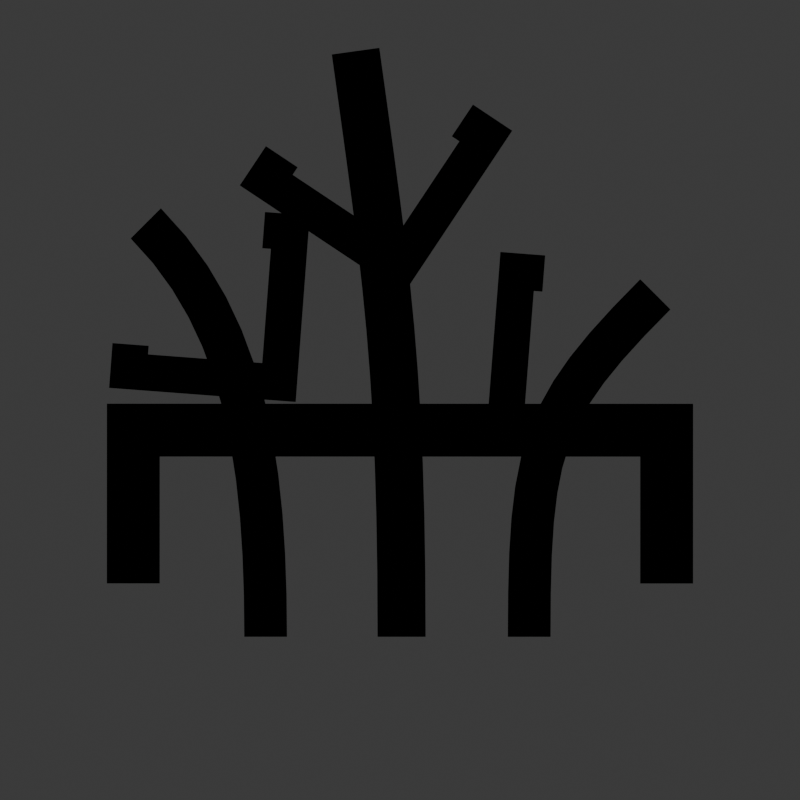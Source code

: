 # Source: Icon.blend  (saved by Blender 4.4.30; exported with 4.5.12 LTS)
import bpy
from mathutils import Matrix  # noqa: F401  (used for matrix-valued properties, if any)

bpy.ops.wm.read_factory_settings(use_empty=True)
scene = bpy.context.scene
scene.name = 'Scene'

# ---- collections
col_collection = bpy.data.collections.new('Collection'); scene.collection.children.link(col_collection)

# ---- materials (node trees are filled in below, after node groups)
mat_black = bpy.data.materials.new('Black')
mat_black.diffuse_color = (0.0, 0.0, 0.0, 1.0)
mat_black.roughness = 1.0
mat_grey = bpy.data.materials.new('Grey')
mat_grey.diffuse_color = (0.3663, 0.3663, 0.3663, 1.0)
mat_grey.roughness = 1.0

# ---- node groups
ng_curveboolean = bpy.data.node_groups.new('CurveBoolean', 'GeometryNodeTree')
_s = ng_curveboolean.interface.new_socket(name='Geometry', in_out='OUTPUT', socket_type='NodeSocketGeometry')
_s = ng_curveboolean.interface.new_socket(name='Geometry', in_out='INPUT', socket_type='NodeSocketGeometry')
_s = ng_curveboolean.interface.new_socket(name='Bool Geo', in_out='INPUT', socket_type='NodeSocketObject')
_s = ng_curveboolean.interface.new_socket(name='Bool Type', in_out='INPUT', socket_type='NodeSocketMenu')
_s.default_value = 'Difference'
_s = ng_curveboolean.interface.new_socket(name='Self Intersection', in_out='INPUT', socket_type='NodeSocketBool')
_s = ng_curveboolean.interface.new_socket(name='Hole Tolerant', in_out='INPUT', socket_type='NodeSocketBool')
ng_curveboolean.is_modifier = True
_N = ng_curveboolean.nodes; _L = ng_curveboolean.links
n0 = _N.new('NodeGroupInput'); n0.name = 'Group Input'; n0.location = (-600, 20)
n1 = _N.new('NodeGroupOutput'); n1.name = 'Group Output'; n1.location = (340, 40)
n2 = _N.new('GeometryNodeMeshBoolean'); n2.name = 'Mesh Boolean'; n2.location = (-100, -160)
n2.operation = 'UNION'
n2.solver = 'EXACT'
n3 = _N.new('GeometryNodeObjectInfo'); n3.name = 'Object Info'; n3.location = (-600, -180)
n3.transform_space = 'RELATIVE'
n4 = _N.new('GeometryNodeMenuSwitch'); n4.name = 'Menu Switch'; n4.location = (160, 40)
n4.enum_items.clear()
_it = n4.enum_items.new('Intersect')
_it = n4.enum_items.new('Union')
_it = n4.enum_items.new('Difference')
n5 = _N.new('GeometryNodeMeshBoolean'); n5.name = 'Mesh Boolean.001'; n5.location = (-100, 60)
n5.operation = 'INTERSECT'
n5.solver = 'EXACT'
n6 = _N.new('GeometryNodeMeshBoolean'); n6.name = 'Mesh Boolean.002'; n6.location = (-100, -380)
n6.solver = 'EXACT'
n7 = _N.new('NodeReroute'); n7.name = 'Reroute'; n7.location = (-620, -160)
n7.width = 16
n7.socket_idname = 'NodeSocketObject'
n8 = _N.new('NodeReroute'); n8.name = 'Reroute.001'; n8.location = (-440, -160)
n8.width = 16
n8.socket_idname = 'NodeSocketObject'
n9 = _N.new('NodeReroute'); n9.name = 'Reroute.002'; n9.location = (-620, -340)
n9.width = 16
n9.socket_idname = 'NodeSocketObject'
_L.new(n0.outputs[0], n2.inputs[0])
_L.new(n9.outputs[0], n3.inputs[0])
_L.new(n3.outputs[4], n2.inputs[1])
_L.new(n0.outputs[2], n4.inputs[0])
_L.new(n0.outputs[0], n5.inputs[0])
_L.new(n0.outputs[0], n6.inputs[0])
_L.new(n3.outputs[4], n6.inputs[1])
_L.new(n3.outputs[4], n5.inputs[1])
_L.new(n0.outputs[0], n5.inputs[1])
_L.new(n0.outputs[0], n2.inputs[1])
_L.new(n5.outputs[0], n4.inputs[1])
_L.new(n2.outputs[0], n4.inputs[2])
_L.new(n6.outputs[0], n4.inputs[3])
_L.new(n0.outputs[3], n5.inputs[2])
_L.new(n0.outputs[4], n5.inputs[3])
_L.new(n0.outputs[3], n2.inputs[2])
_L.new(n0.outputs[4], n2.inputs[3])
_L.new(n8.outputs[0], n7.inputs[0])
_L.new(n0.outputs[1], n8.inputs[0])
_L.new(n7.outputs[0], n9.inputs[0])
_L.new(n0.outputs[3], n6.inputs[2])
_L.new(n0.outputs[4], n6.inputs[3])
_L.new(n4.outputs[0], n1.inputs[0])
n1.is_active_output = True

# ---- material node trees
mat_black.use_nodes = True; mat_black.node_tree.nodes.clear()
_N = mat_black.node_tree.nodes; _L = mat_black.node_tree.links
n0 = _N.new('ShaderNodeOutputMaterial'); n0.name = 'Material Output'; n0.location = (300, 300)
n1 = _N.new('ShaderNodeEmission'); n1.name = 'Emission'; n1.location = (10, 300)
n1.inputs[0].default_value = (0.0, 0.0, 0.0, 1.0)
_L.new(n1.outputs[0], n0.inputs[0])
n0.is_active_output = True
mat_grey.use_nodes = True; mat_grey.node_tree.nodes.clear()
_N = mat_grey.node_tree.nodes; _L = mat_grey.node_tree.links
n0 = _N.new('ShaderNodeOutputMaterial'); n0.name = 'Material Output'; n0.location = (300, 300)
n1 = _N.new('ShaderNodeEmission'); n1.name = 'Emission'; n1.location = (10, 300)
n1.inputs[0].default_value = (0.3663, 0.3663, 0.3663, 1.0)
_L.new(n1.outputs[0], n0.inputs[0])
n0.is_active_output = True

# ---- world
world_world = bpy.data.worlds.new('World'); scene.world = world_world
world_world.use_nodes = True; world_world.node_tree.nodes.clear()
_N = world_world.node_tree.nodes; _L = world_world.node_tree.links
n0 = _N.new('ShaderNodeOutputWorld'); n0.name = 'World Output'; n0.location = (300, 300)
n1 = _N.new('ShaderNodeBackground'); n1.name = 'Background'; n1.location = (10, 300)
n1.inputs[0].default_value = (0.05088, 0.05088, 0.05088, 0.0)
_L.new(n1.outputs[0], n0.inputs[0])
n0.is_active_output = True
world_world.color = (0.05088, 0.05088, 0.05088)
world_world.sun_shadow_jitter_overblur = 0.0

# ---- cameras
cam_camera = bpy.data.cameras.new('Camera')
cam_camera.type = 'ORTHO'
cam_camera.ortho_scale = 3.0

# ---- meshes
me_cube = bpy.data.meshes.new('Cube')
me_cube.from_pydata([(-1.0, -1.47, -1.0), (-1.0, -1.47, 1.0), (-1.0, 1.47, -1.0), (-1.0, 1.47, 1.0), (1.0, -1.47, -1.0), (1.0, -1.47, 1.0), (1.0, 1.47, -1.0), (1.0, 1.47, 1.0)], [], [(0, 1, 3, 2), (2, 3, 7, 6), (6, 7, 5, 4), (4, 5, 1, 0), (2, 6, 4, 0), (7, 3, 1, 5)])
_uv = me_cube.uv_layers.new(name='UVMap')
_uv.uv.foreach_set('vector', [0.375, 0.0, 0.625, 0.0, 0.625, 0.25, 0.375, 0.25, 0.375, 0.25, 0.625, 0.25, 0.625, 0.5, 0.375, 0.5, 0.375, 0.5, 0.625, 0.5, 0.625, 0.75, 0.375, 0.75, 0.375, 0.75, 0.625, 0.75, 0.625, 1.0, 0.375, 1.0, 0.125, 0.5, 0.375, 0.5, 0.375, 0.75, 0.125, 0.75, 0.625, 0.5, 0.875, 0.5, 0.875, 0.75, 0.625, 0.75])
me_cube.update()
me_cube_001 = bpy.data.meshes.new('Cube.001')
me_cube_001.from_pydata([(-0.4549, -0.4549, -0.4549), (-0.4549, -0.4549, 0.4549), (-0.4549, 0.4549, -0.4549), (-0.4549, 0.4549, 0.4549), (0.4549, -0.4549, -0.4549), (0.4549, -0.4549, 0.4549), (0.4549, 0.4549, -0.4549), (0.4549, 0.4549, 0.4549), (-1.503, -0.4549, -0.4549), (-1.503, -0.4549, 0.4549), (-1.503, 0.4549, 0.4549), (-1.503, 0.4549, -0.4549), (0.4549, -1.503, -0.4549), (0.4549, -1.503, 0.4549), (-0.4549, -1.503, 0.4549), (-0.4549, -1.503, -0.4549)], [], [(2, 3, 7, 6), (6, 7, 5, 4), (2, 6, 4, 0), (7, 3, 1, 5), (8, 9, 10, 11), (1, 9, 8, 0), (3, 10, 9, 1), (2, 11, 10, 3), (0, 8, 11, 2), (12, 13, 14, 15), (5, 13, 12, 4), (1, 14, 13, 5), (0, 15, 14, 1), (4, 12, 15, 0)])
_uv = me_cube_001.uv_layers.new(name='UVMap')
_uv.uv.foreach_set('vector', [0.375, 0.25, 0.625, 0.25, 0.625, 0.5, 0.375, 0.5, 0.375, 0.5, 0.625, 0.5, 0.625, 0.75, 0.375, 0.75, 0.125, 0.5, 0.375, 0.5, 0.375, 0.75, 0.125, 0.75, 0.625, 0.5, 0.875, 0.5, 0.875, 0.75, 0.625, 0.75, 0.375, 0.0, 0.625, 0.0, 0.625, 0.25, 0.375, 0.25, 0.625, 0.0, 0.625, 0.0, 0.375, 0.0, 0.375, 0.0, 0.625, 0.25, 0.625, 0.25, 0.625, 0.0, 0.625, 0.0, 0.375, 0.25, 0.375, 0.25, 0.625, 0.25, 0.625, 0.25, 0.375, 0.0, 0.375, 0.0, 0.375, 0.25, 0.375, 0.25, 0.375, 0.75, 0.625, 0.75, 0.625, 1.0, 0.375, 1.0, 0.625, 0.75, 0.625, 0.75, 0.375, 0.75, 0.375, 0.75, 0.625, 1.0, 0.625, 1.0, 0.625, 0.75, 0.625, 0.75, 0.375, 1.0, 0.375, 1.0, 0.625, 1.0, 0.625, 1.0, 0.375, 0.75, 0.375, 0.75, 0.375, 1.0, 0.375, 1.0])
me_cube_001.update()
me_cube_002 = bpy.data.meshes.new('Cube.002')
me_cube_002.from_pydata([(-0.4549, -0.4549, -0.4549), (-0.4549, -0.4549, 0.4549), (-0.4549, 0.4549, -0.4549), (-0.4549, 0.4549, 0.4549), (0.4549, -0.4549, -0.4549), (0.4549, -0.4549, 0.4549), (0.4549, 0.4549, -0.4549), (0.4549, 0.4549, 0.4549), (-1.503, -0.4549, -0.4549), (-1.503, -0.4549, 0.4549), (-1.503, 0.4549, 0.4549), (-1.503, 0.4549, -0.4549), (0.4549, -1.503, -0.4549), (0.4549, -1.503, 0.4549), (-0.4549, -1.503, 0.4549), (-0.4549, -1.503, -0.4549)], [], [(2, 3, 7, 6), (6, 7, 5, 4), (2, 6, 4, 0), (7, 3, 1, 5), (8, 9, 10, 11), (1, 9, 8, 0), (3, 10, 9, 1), (2, 11, 10, 3), (0, 8, 11, 2), (12, 13, 14, 15), (5, 13, 12, 4), (1, 14, 13, 5), (0, 15, 14, 1), (4, 12, 15, 0)])
_uv = me_cube_002.uv_layers.new(name='UVMap')
_uv.uv.foreach_set('vector', [0.375, 0.25, 0.625, 0.25, 0.625, 0.5, 0.375, 0.5, 0.375, 0.5, 0.625, 0.5, 0.625, 0.75, 0.375, 0.75, 0.125, 0.5, 0.375, 0.5, 0.375, 0.75, 0.125, 0.75, 0.625, 0.5, 0.875, 0.5, 0.875, 0.75, 0.625, 0.75, 0.375, 0.0, 0.625, 0.0, 0.625, 0.25, 0.375, 0.25, 0.625, 0.0, 0.625, 0.0, 0.375, 0.0, 0.375, 0.0, 0.625, 0.25, 0.625, 0.25, 0.625, 0.0, 0.625, 0.0, 0.375, 0.25, 0.375, 0.25, 0.625, 0.25, 0.625, 0.25, 0.375, 0.0, 0.375, 0.0, 0.375, 0.25, 0.375, 0.25, 0.375, 0.75, 0.625, 0.75, 0.625, 1.0, 0.375, 1.0, 0.625, 0.75, 0.625, 0.75, 0.375, 0.75, 0.375, 0.75, 0.625, 1.0, 0.625, 1.0, 0.625, 0.75, 0.625, 0.75, 0.375, 1.0, 0.375, 1.0, 0.625, 1.0, 0.625, 1.0, 0.375, 0.75, 0.375, 0.75, 0.375, 1.0, 0.375, 1.0])
me_cube_002.update()
me_cube_003 = bpy.data.meshes.new('Cube.003')
me_cube_003.from_pydata([(-0.4549, -0.4549, -0.4549), (-0.4549, -0.4549, 0.4549), (-0.4549, 0.4549, -0.4549), (-0.4549, 0.4549, 0.4549), (0.4549, -0.4549, -0.4549), (0.4549, -0.4549, 0.4549), (0.4549, 0.4549, -0.4549), (0.4549, 0.4549, 0.4549), (-1.503, -0.4549, -0.4549), (-1.503, -0.4549, 0.4549), (-1.503, 0.4549, 0.4549), (-1.503, 0.4549, -0.4549), (0.4549, -1.503, -0.4549), (0.4549, -1.503, 0.4549), (-0.4549, -1.503, 0.4549), (-0.4549, -1.503, -0.4549)], [], [(2, 3, 7, 6), (6, 7, 5, 4), (2, 6, 4, 0), (7, 3, 1, 5), (8, 9, 10, 11), (1, 9, 8, 0), (3, 10, 9, 1), (2, 11, 10, 3), (0, 8, 11, 2), (12, 13, 14, 15), (5, 13, 12, 4), (1, 14, 13, 5), (0, 15, 14, 1), (4, 12, 15, 0)])
_uv = me_cube_003.uv_layers.new(name='UVMap')
_uv.uv.foreach_set('vector', [0.375, 0.25, 0.625, 0.25, 0.625, 0.5, 0.375, 0.5, 0.375, 0.5, 0.625, 0.5, 0.625, 0.75, 0.375, 0.75, 0.125, 0.5, 0.375, 0.5, 0.375, 0.75, 0.125, 0.75, 0.625, 0.5, 0.875, 0.5, 0.875, 0.75, 0.625, 0.75, 0.375, 0.0, 0.625, 0.0, 0.625, 0.25, 0.375, 0.25, 0.625, 0.0, 0.625, 0.0, 0.375, 0.0, 0.375, 0.0, 0.625, 0.25, 0.625, 0.25, 0.625, 0.0, 0.625, 0.0, 0.375, 0.25, 0.375, 0.25, 0.625, 0.25, 0.625, 0.25, 0.375, 0.0, 0.375, 0.0, 0.375, 0.25, 0.375, 0.25, 0.375, 0.75, 0.625, 0.75, 0.625, 1.0, 0.375, 1.0, 0.625, 0.75, 0.625, 0.75, 0.375, 0.75, 0.375, 0.75, 0.625, 1.0, 0.625, 1.0, 0.625, 0.75, 0.625, 0.75, 0.375, 1.0, 0.375, 1.0, 0.625, 1.0, 0.625, 1.0, 0.375, 0.75, 0.375, 0.75, 0.375, 1.0, 0.375, 1.0])
me_cube_003.update()
me_plane_002 = bpy.data.meshes.new('Plane.002')
me_plane_002.from_pydata([(-1.0, -1.0, 0.0), (1.0, -1.0, 0.0), (-1.0, 1.0, 0.0), (1.0, 1.0, 0.0)], [], [(0, 1, 3, 2)])
_uv = me_plane_002.uv_layers.new(name='UVMap')
_uv.uv.foreach_set('vector', [0.0, 0.0, 1.0, 0.0, 1.0, 1.0, 0.0, 1.0])
me_plane_002.materials.append(mat_grey)
me_plane_002.update()

# ---- curves / text
cu_plane_001 = bpy.data.curves.new('Plane.001', 'CURVE')
cu_plane_001.dimensions = '3D'
_sp = cu_plane_001.splines.new('POLY'); _sp.points.add(3)
_sp.points.foreach_set('co', [-0.06088, 1.0, 0.0, 0.0, 1.0, 1.0, 0.0, 0.0, 1.0, -1.0, 0.0, 0.0, -0.06088, -1.0, 0.0, 0.0])
_sp.order_v = 0
_sp.resolution_v = 0
_sp.use_cyclic_u = True
_sp.use_endpoint_u = True
cu_plane_001.materials.append(mat_black)
cu_plane_001.bevel_profile.use_clip = True
cu_plane_001.bevel_resolution = 8
cu_plane_001.bevel_depth = 0.14
cu_plane_001.fill_mode = 'FULL'
cu_b_ziercurve = bpy.data.curves.new('BézierCurve', 'CURVE')
cu_b_ziercurve.dimensions = '3D'
_sp = cu_b_ziercurve.splines.new('BEZIER'); _sp.bezier_points.add(1)
_sp.bezier_points.foreach_set('co', [-0.5501, -0.5075, 0.0, 1.0, -0.05768, 0.0])
_sp.bezier_points.foreach_set('handle_left', [-0.9308, -0.8882, 0.0, 0.3678, -0.05768, 0.0])
_sp.bezier_points.foreach_set('handle_right', [-0.1695, -0.1269, 0.0, 1.632, -0.05768, 0.0])
for _p, _l, _r in zip(_sp.bezier_points, ['ALIGNED', 'ALIGNED'], ['ALIGNED', 'ALIGNED']): _p.handle_left_type = _l; _p.handle_right_type = _r
_sp.order_u = 0
_sp.order_v = 0
cu_b_ziercurve.materials.append(mat_black)
cu_b_ziercurve.use_path = True
cu_b_ziercurve.bevel_depth = 0.08
cu_b_ziercurve.fill_mode = 'FULL'
cu_b_ziercurve_001 = bpy.data.curves.new('BézierCurve.001', 'CURVE')
cu_b_ziercurve_001.dimensions = '3D'
_sp = cu_b_ziercurve_001.splines.new('BEZIER'); _sp.bezier_points.add(1)
_sp.bezier_points.foreach_set('co', [-0.2843, -0.5303, -1.747e-08, 1.0, -0.05768, 0.0])
_sp.bezier_points.foreach_set('handle_left', [-0.7169, -0.9629, -1.747e-08, 0.2942, -0.05768, 0.0])
_sp.bezier_points.foreach_set('handle_right', [0.1483, -0.09762, -1.747e-08, 1.706, -0.05768, 0.0])
for _p, _l, _r in zip(_sp.bezier_points, ['ALIGNED', 'ALIGNED'], ['ALIGNED', 'ALIGNED']): _p.handle_left_type = _l; _p.handle_right_type = _r
_sp.order_u = 0
_sp.order_v = 0
cu_b_ziercurve_001.materials.append(mat_black)
cu_b_ziercurve_001.use_path = True
cu_b_ziercurve_001.bevel_depth = 0.08
cu_b_ziercurve_001.fill_mode = 'FULL'
cu_b_ziercurve_002 = bpy.data.curves.new('BézierCurve.002', 'CURVE')
cu_b_ziercurve_002.dimensions = '3D'
_sp = cu_b_ziercurve_002.splines.new('BEZIER'); _sp.bezier_points.add(1)
_sp.bezier_points.foreach_set('co', [-1.196, -0.2307, 0.0, 1.0, -0.05768, 0.0])
_sp.bezier_points.foreach_set('handle_left', [-2.043, -0.3482, 0.0, 0.0, -0.05768, 0.0])
_sp.bezier_points.foreach_set('handle_right', [-0.3491, -0.1132, 0.0, 2.0, -0.05768, 0.0])
for _p, _l, _r in zip(_sp.bezier_points, ['ALIGNED', 'ALIGNED'], ['ALIGNED', 'ALIGNED']): _p.handle_left_type = _l; _p.handle_right_type = _r
_sp.order_u = 0
_sp.order_v = 0
cu_b_ziercurve_002.materials.append(mat_black)
cu_b_ziercurve_002.use_path = True
cu_b_ziercurve_002.bevel_depth = 0.09
cu_b_ziercurve_002.fill_mode = 'FULL'
cu_plane_003 = bpy.data.curves.new('Plane.003', 'CURVE')
cu_plane_003.dimensions = '3D'
_sp = cu_plane_003.splines.new('POLY'); _sp.points.add(3)
_sp.points.foreach_set('co', [0.0, 1.0, 0.0, 0.0, 1.0, 1.0, 0.0, 0.0, 1.0, 0.0, 0.0, 0.0, 0.0, 0.0, 0.0, 0.0])
_sp.order_v = 0
_sp.resolution_v = 0
_sp.use_cyclic_u = True
_sp.use_endpoint_u = True
cu_plane_003.materials.append(mat_black)
cu_plane_003.bevel_profile.use_clip = True
cu_plane_003.bevel_resolution = 8
cu_plane_003.bevel_depth = 0.17
cu_plane_003.fill_mode = 'FULL'
cu_plane_004 = bpy.data.curves.new('Plane.004', 'CURVE')
cu_plane_004.dimensions = '3D'
_sp = cu_plane_004.splines.new('POLY'); _sp.points.add(3)
_sp.points.foreach_set('co', [0.0, 1.0, 0.0, 0.0, 1.0, 1.0, 0.0, 0.0, 1.0, 0.0, 0.0, 0.0, 0.0, 0.0, 0.0, 0.0])
_sp.order_v = 0
_sp.resolution_v = 0
_sp.use_cyclic_u = True
_sp.use_endpoint_u = True
cu_plane_004.materials.append(mat_black)
cu_plane_004.bevel_profile.use_clip = True
cu_plane_004.bevel_resolution = 8
cu_plane_004.bevel_depth = 0.17
cu_plane_004.fill_mode = 'FULL'
cu_plane_005 = bpy.data.curves.new('Plane.005', 'CURVE')
cu_plane_005.dimensions = '3D'
_sp = cu_plane_005.splines.new('POLY'); _sp.points.add(3)
_sp.points.foreach_set('co', [0.0, 1.0, 0.0, 0.0, 1.0, 1.0, 0.0, 0.0, 1.0, 0.0, 0.0, 0.0, 0.0, 0.0, 0.0, 0.0])
_sp.order_v = 0
_sp.resolution_v = 0
_sp.use_cyclic_u = True
_sp.use_endpoint_u = True
cu_plane_005.materials.append(mat_black)
cu_plane_005.bevel_profile.use_clip = True
cu_plane_005.bevel_resolution = 8
cu_plane_005.bevel_depth = 0.17
cu_plane_005.fill_mode = 'FULL'

# ---- objects
ob_plane_001 = bpy.data.objects.new('Plane.001', cu_plane_001)
ob_cube = bpy.data.objects.new('Cube', me_cube)
ob_b_ziercurve = bpy.data.objects.new('BézierCurve', cu_b_ziercurve)
ob_b_ziercurve_001 = bpy.data.objects.new('BézierCurve.001', cu_b_ziercurve_001)
ob_b_ziercurve_002 = bpy.data.objects.new('BézierCurve.002', cu_b_ziercurve_002)
ob_plane_003 = bpy.data.objects.new('Plane.003', cu_plane_003)
ob_cube_001 = bpy.data.objects.new('Cube.001', me_cube_001)
ob_plane_002 = bpy.data.objects.new('Plane.002', cu_plane_004)
ob_cube_002 = bpy.data.objects.new('Cube.002', me_cube_002)
ob_plane_004 = bpy.data.objects.new('Plane.004', cu_plane_005)
ob_cube_003 = bpy.data.objects.new('Cube.003', me_cube_003)
ob_plane = bpy.data.objects.new('Plane', me_plane_002)
ob_camera = bpy.data.objects.new('Camera', cam_camera)

# ---- transforms, parenting, visibility, modifiers, constraints
ob_plane_001.location = (0.0, 0.0, 0.0)
_m = ob_plane_001.modifiers.new('CurveBoolean', 'NODES')
_m.node_group = ng_curveboolean
_gi = [s.identifier for s in ng_curveboolean.interface.items_tree if s.item_type == 'SOCKET' and s.in_out == 'INPUT']
_m[_gi[1]] = ob_cube  # Bool Geo
_m[_gi[2]] = 2  # Bool Type
_m.show_group_selector = False
ob_cube.location = (-0.4861, 0.0, 0.0)
ob_cube.hide_render = True
ob_cube.display_type = 'WIRE'
ob_b_ziercurve.location = (-0.2861, -0.446, 0.0)
ob_b_ziercurve_001.location = (-0.2861, 0.427, 0.0)
ob_b_ziercurve_001.rotation_euler = (-3.142, -0.0, 0.0)
ob_b_ziercurve_002.location = (-0.2861, 0.06383, 0.0)
ob_plane_003.location = (-0.846, -0.9754, 0.0)
ob_plane_003.rotation_euler = (0.0, -0.0, -0.07519)
ob_plane_003.scale = (0.5656, 0.5656, 0.5656)
_m = ob_plane_003.modifiers.new('CurveBoolean', 'NODES')
_m.node_group = ng_curveboolean
_gi = [s.identifier for s in ng_curveboolean.interface.items_tree if s.item_type == 'SOCKET' and s.in_out == 'INPUT']
_m[_gi[1]] = ob_cube_001  # Bool Geo
_m[_gi[2]] = 2  # Bool Type
_m.show_group_selector = False
ob_cube_001.parent = ob_plane_003
ob_cube_001.matrix_parent_inverse = Matrix(((1.73, -0.0, 0.0, 1.711), (-0.0, 1.73, -0.0, 1.711), (-0.0, 0.0, 1.73, -0.0), (-0.0, 0.0, -0.0, 1.0)))
ob_cube_001.location = (-0.2505, -0.2505, 0.0)
ob_cube_001.scale = (0.578, 0.578, 0.578)
ob_cube_001.hide_render = True
ob_cube_001.display_type = 'WIRE'
ob_plane_002.location = (-1.493, -0.173, 0.0)
ob_plane_002.rotation_euler = (0.0, -0.0, -0.587)
ob_plane_002.scale = (0.5939, 0.5939, 0.5939)
_m = ob_plane_002.modifiers.new('CurveBoolean', 'NODES')
_m.node_group = ng_curveboolean
_gi = [s.identifier for s in ng_curveboolean.interface.items_tree if s.item_type == 'SOCKET' and s.in_out == 'INPUT']
_m[_gi[1]] = ob_cube_002  # Bool Geo
_m[_gi[2]] = 2  # Bool Type
_m.show_group_selector = False
ob_cube_002.parent = ob_plane_002
ob_cube_002.matrix_parent_inverse = Matrix(((1.73, -0.0, 0.0, 1.711), (-0.0, 1.73, -0.0, 1.711), (-0.0, 0.0, 1.73, -0.0), (-0.0, 0.0, -0.0, 1.0)))
ob_cube_002.location = (-0.2505, -0.2505, 0.0)
ob_cube_002.scale = (0.578, 0.578, 0.578)
ob_cube_002.hide_render = True
ob_cube_002.display_type = 'WIRE'
ob_plane_004.location = (-0.6125, 1.003, 0.0)
ob_plane_004.rotation_euler = (0.0, -0.0, -1.648)
ob_plane_004.scale = (0.5656, 0.5656, 0.5656)
_m = ob_plane_004.modifiers.new('CurveBoolean', 'NODES')
_m.node_group = ng_curveboolean
_gi = [s.identifier for s in ng_curveboolean.interface.items_tree if s.item_type == 'SOCKET' and s.in_out == 'INPUT']
_m[_gi[1]] = ob_cube_003  # Bool Geo
_m[_gi[2]] = 2  # Bool Type
_m.show_group_selector = False
ob_cube_003.parent = ob_plane_004
ob_cube_003.matrix_parent_inverse = Matrix(((1.73, -0.0, 0.0, 1.711), (-0.0, 1.73, -0.0, 1.711), (-0.0, 0.0, 1.73, -0.0), (-0.0, 0.0, -0.0, 1.0)))
ob_cube_003.location = (-0.2505, -0.2505, 0.0)
ob_cube_003.scale = (0.578, 0.578, 0.578)
ob_cube_003.hide_render = True
ob_cube_003.display_type = 'WIRE'
ob_plane.location = (-0.1735, 0.0, -0.5)
ob_plane.scale = (1.5, 1.5, 1.5)
ob_plane.hide_render = True
ob_camera.location = (-0.174, 0.0, 4.0)
ob_camera.rotation_euler = (0.0, 0.0, 1.571)

# ---- collection membership
col_collection.objects.link(ob_plane_001)
col_collection.objects.link(ob_cube)
col_collection.objects.link(ob_b_ziercurve)
col_collection.objects.link(ob_b_ziercurve_001)
col_collection.objects.link(ob_b_ziercurve_002)
col_collection.objects.link(ob_plane_003)
col_collection.objects.link(ob_cube_001)
col_collection.objects.link(ob_plane_002)
col_collection.objects.link(ob_cube_002)
col_collection.objects.link(ob_plane_004)
col_collection.objects.link(ob_cube_003)
col_collection.objects.link(ob_plane)
col_collection.objects.link(ob_camera)

# ---- scene / render settings (as saved in the file)
scene.camera = ob_camera
scene.frame_start = 1; scene.frame_end = 250; scene.frame_set(1)
scene.render.engine = 'CYCLES'
scene.render.resolution_x = 64
scene.render.resolution_y = 64
scene.render.film_transparent = True
bpy.context.view_layer.update()

# ---- added for rendering (the .blend has no usable light): sun
light_auto_sun = bpy.data.lights.new('AutoSun', 'SUN')
light_auto_sun.energy = 3.0
light_auto_sun.angle = 0.0523599
ob_auto_sun = bpy.data.objects.new('AutoSun', light_auto_sun)
scene.collection.objects.link(ob_auto_sun)
ob_auto_sun.rotation_euler = (0.872665, 0.174533, 0.523599)
bpy.context.view_layer.update()
